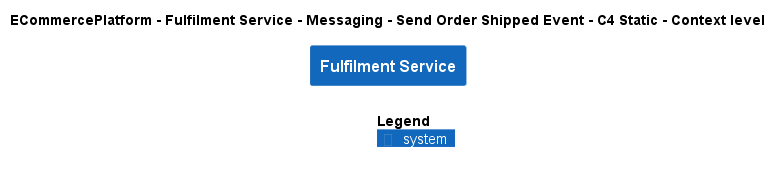

The diagram above was rendered by PlantUML. Its source (embedded in the PNG):
@startuml
!include ..\..\..\..\..\..\..\.c4s\C4_Context.puml

AddElementTag("c4interflow:lifecycle:new", $bgColor=green, $fontColor=#ffffff, $borderColor=green, $shadowing="False")
AddElementTag("c4interflow:lifecycle:changed", $bgColor=orange, $fontColor=#ffffff, $borderColor=orange, $shadowing="False")
AddElementTag("c4interflow:lifecycle:removed", $bgColor=red, $fontColor=#ffffff, $borderColor=red, $shadowing="False")

AddRelTag("c4interflow:lifecycle:new", $textColor=green, $lineColor=green)
AddRelTag("c4interflow:lifecycle:changed", $textColor=orange, $lineColor=orange)
AddRelTag("c4interflow:lifecycle:removed", $textColor=red, $lineColor=red)

SHOW_PERSON_PORTRAIT()
LAYOUT_TOP_DOWN()

skinparam linetype polyline

title ECommercePlatform - Fulfilment Service - Messaging - Send Order Shipped Event - C4 Static - Context level

System(ECommercePlatform.SoftwareSystems.FulfilmentService, "Fulfilment Service", "")



SHOW_LEGEND()
@enduml